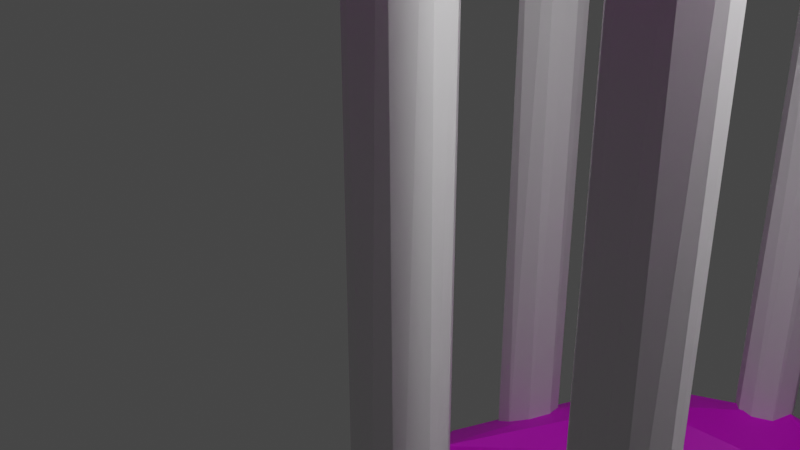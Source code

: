 # Source: Teleport1.blend  (saved by Blender 2.93.21; exported with 4.5.12 LTS)
import bpy
from mathutils import Matrix  # noqa: F401  (used for matrix-valued properties, if any)

bpy.ops.wm.read_factory_settings(use_empty=True)
scene = bpy.context.scene
scene.name = 'Scene'

# ---- collections
col_collection = bpy.data.collections.new('Collection'); scene.collection.children.link(col_collection)

# ---- images (referenced by path relative to the original .blend; pixels are not part of the script)
import os
ASSET_DIR = os.environ.get("B2B_ASSET_DIR", "")  # directory of the original .blend (textures are referenced by path, not embedded)
HERE = os.path.dirname(os.path.abspath(__file__))  # packed textures are extracted next to this script under _unpacked/

def load_image(name, relpath, width, height, colorspace="sRGB"):
    """Load a texture the original file referenced (path relative to the .blend, or extracted next to this script)."""
    p = next((c for c in (os.path.join(HERE, relpath), os.path.join(ASSET_DIR, relpath)) if relpath and os.path.exists(c)), "")
    if p:
        img = bpy.data.images.load(p, check_existing=True)
        img.name = name
    else:  # same state as the original file: an image datablock whose file is absent (Cycles renders it pink)
        img = bpy.data.images.new(name, width, height)
        img.source = "FILE"
        img.filepath = "//" + (relpath or name)
    img.colorspace_settings.name = colorspace
    return img
img_material_002_base_color = load_image('Material.002 Base Color', 'TeleportAllpng.png', 1024, 1024, 'sRGB')
img_material_001_base_color = load_image('Material.001 Base Color', '', 100, 100, 'sRGB')

# ---- materials (node trees are filled in below, after node groups)
mat_material_002 = bpy.data.materials.new('Material.002')
mat_material_002.use_transparent_shadow = False
mat_material_001 = bpy.data.materials.new('Material.001')
mat_material_001.use_transparent_shadow = False

# ---- material node trees
mat_material_002.use_nodes = True; mat_material_002.node_tree.nodes.clear()
_N = mat_material_002.node_tree.nodes; _L = mat_material_002.node_tree.links
n0 = _N.new('ShaderNodeBsdfPrincipled'); n0.name = 'Principled BSDF'; n0.location = (10, 300)
n0.distribution = 'GGX'
n0.subsurface_method = 'BURLEY'
n0.inputs[3].default_value = 1.45
n0.inputs[27].default_value = (0.0, 0.0, 0.0, 1.0)
n0.inputs[28].default_value = 1.0
n1 = _N.new('ShaderNodeOutputMaterial'); n1.name = 'Material Output'; n1.location = (300, 300)
n2 = _N.new('ShaderNodeTexImage'); n2.name = 'Изображение-текстура'; n2.location = (-280, 275)
n2.image = img_material_002_base_color
_L.new(n0.outputs[0], n1.inputs[0])
_L.new(n2.outputs[0], n0.inputs[0])
n1.is_active_output = True
mat_material_001.use_nodes = True; mat_material_001.node_tree.nodes.clear()
_N = mat_material_001.node_tree.nodes; _L = mat_material_001.node_tree.links
n0 = _N.new('ShaderNodeBsdfPrincipled'); n0.name = 'Principled BSDF'; n0.location = (10, 300)
n0.distribution = 'GGX'
n0.subsurface_method = 'BURLEY'
n0.inputs[3].default_value = 1.45
n0.inputs[27].default_value = (0.0, 0.0, 0.0, 1.0)
n0.inputs[28].default_value = 1.0
n1 = _N.new('ShaderNodeOutputMaterial'); n1.name = 'Material Output'; n1.location = (300, 300)
n2 = _N.new('ShaderNodeTexImage'); n2.name = 'Изображение-текстура'; n2.location = (-280, 275)
n2.image = img_material_001_base_color
_L.new(n0.outputs[0], n1.inputs[0])
_L.new(n2.outputs[0], n0.inputs[0])
n1.is_active_output = True

# ---- world
world_world = bpy.data.worlds.new('World'); scene.world = world_world
world_world.use_nodes = True; world_world.node_tree.nodes.clear()
_N = world_world.node_tree.nodes; _L = world_world.node_tree.links
n0 = _N.new('ShaderNodeOutputWorld'); n0.name = 'World Output'; n0.location = (300, 300)
n1 = _N.new('ShaderNodeBackground'); n1.name = 'Background'; n1.location = (10, 300)
n1.inputs[0].default_value = (0.05088, 0.05088, 0.05088, 1.0)
_L.new(n1.outputs[0], n0.inputs[0])
n0.is_active_output = True
world_world.color = (0.05088, 0.05088, 0.05088)
world_world.use_sun_shadow = False
world_world.sun_shadow_jitter_overblur = 0.0

# ---- cameras
cam_camera = bpy.data.cameras.new('Camera')
cam_camera.clip_end = 100.0
cam_camera.ortho_scale = 7.314

# ---- lights
light_light = bpy.data.lights.new('Light', 'POINT')
light_light.transmission_factor = 0.0
light_light.energy = 1000.0
light_light.shadow_soft_size = 0.1
light_light.shadow_maximum_resolution = 0.006
light_light.use_absolute_resolution = True

# ---- meshes
me_006 = bpy.data.meshes.new('Цилиндр.006')
me_006.from_pydata([(-0.07156, 1.021, 1.0), (0.7112, 0.755, -1.0), (0.755, 0.7112, 1.0), (1.012, 0.02518, -1.0), (1.015, -0.1289, 1.0), (0.755, -0.7112, -1.0), (0.6265, -0.8089, 1.0), (0.116, -0.9976, -1.0), (-0.337, -0.999, 1.0), (-0.4567, -0.9156, -1.0), (-0.9871, -0.2693, 1.0), (-0.9703, -0.3245, -1.0), (-0.8793, 0.5502, -1.0), (-0.8448, 0.6018, 1.0), (-0.1289, 1.015, -1.0), (6.125, -9.599, 1.0), (6.907, -9.865, -1.0), (6.951, -9.909, 1.0), (7.208, -10.59, -1.0), (7.211, -10.75, 1.0), (6.951, -11.33, -1.0), (6.823, -11.43, 1.0), (6.312, -11.62, -1.0), (5.859, -11.62, 1.0), (5.739, -11.54, -1.0), (5.209, -10.89, 1.0), (5.226, -10.94, -1.0), (5.317, -10.07, -1.0), (5.351, -10.02, 1.0), (6.067, -9.605, -1.0), (12.0, -9.599, 1.0), (12.79, -9.865, -1.0), (12.83, -9.909, 1.0), (13.09, -10.59, -1.0), (13.09, -10.75, 1.0), (12.83, -11.33, -1.0), (12.7, -11.43, 1.0), (12.19, -11.62, -1.0), (11.74, -11.62, 1.0), (11.62, -11.54, -1.0), (11.09, -10.89, 1.0), (11.11, -10.94, -1.0), (11.2, -10.07, -1.0), (11.23, -10.02, 1.0), (11.95, -9.605, -1.0), (18.24, -4.556, 1.0), (19.02, -4.822, -1.0), (19.06, -4.866, 1.0), (19.32, -5.552, -1.0), (19.32, -5.706, 1.0), (19.06, -6.288, -1.0), (18.93, -6.386, 1.0), (18.42, -6.575, -1.0), (17.97, -6.576, 1.0), (17.85, -6.493, -1.0), (17.32, -5.846, 1.0), (17.34, -5.901, -1.0), (17.43, -5.027, -1.0), (17.46, -4.975, 1.0), (18.18, -4.562, -1.0), (18.24, 1.199, 1.0), (19.02, 0.933, -1.0), (19.06, 0.8892, 1.0), (19.32, 0.2032, -1.0), (19.32, 0.04906, 1.0), (19.06, -0.5332, -1.0), (18.93, -0.6309, 1.0), (18.42, -0.8196, -1.0), (17.97, -0.821, 1.0), (17.85, -0.7376, -1.0), (17.32, -0.09132, 1.0), (17.34, -0.1465, -1.0), (17.43, 0.7282, -1.0), (17.46, 0.7797, 1.0), (18.18, 1.193, -1.0), (6.031, 6.182, 1.0), (6.814, 5.917, -1.0), (6.857, 5.873, 1.0), (7.114, 5.187, -1.0), (7.117, 5.033, 1.0), (6.857, 4.45, -1.0), (6.729, 4.353, 1.0), (6.218, 4.164, -1.0), (5.765, 4.163, 1.0), (5.646, 4.246, -1.0), (5.115, 4.892, 1.0), (5.132, 4.837, -1.0), (5.223, 5.712, -1.0), (5.257, 5.763, 1.0), (5.973, 6.177, -1.0), (12.34, 6.182, 1.0), (13.12, 5.917, -1.0), (13.17, 5.873, 1.0), (13.42, 5.187, -1.0), (13.43, 5.033, 1.0), (13.17, 4.45, -1.0), (13.04, 4.353, 1.0), (12.53, 4.164, -1.0), (12.07, 4.163, 1.0), (11.95, 4.246, -1.0), (11.42, 4.892, 1.0), (11.44, 4.837, -1.0), (11.53, 5.712, -1.0), (11.57, 5.763, 1.0), (12.28, 6.177, -1.0), (-0.07156, -3.904, 1.0), (0.7112, -4.169, -1.0), (0.755, -4.213, 1.0), (1.012, -4.899, -1.0), (1.015, -5.053, 1.0), (0.755, -5.636, -1.0), (0.6265, -5.733, 1.0), (0.116, -5.922, -1.0), (-0.337, -5.923, 1.0), (-0.4567, -5.84, -1.0), (-0.9871, -5.194, 1.0), (-0.9703, -5.249, -1.0), (-0.8793, -4.374, -1.0), (-0.8448, -4.323, 1.0), (-0.1289, -3.909, -1.0)], [], [(4, 5, 3), (8, 9, 7), (3, 1, 2, 4), (7, 5, 6, 8), (4, 6, 5), (11, 9, 8, 10), (1, 14, 0, 2), (12, 11, 10, 13), (14, 12, 13, 0), (4, 2, 0, 13, 10, 8, 6), (14, 1, 3, 5, 7, 9, 11, 12), (19, 20, 18), (23, 24, 22), (18, 16, 17, 19), (22, 20, 21, 23), (19, 21, 20), (26, 24, 23, 25), (16, 29, 15, 17), (27, 26, 25, 28), (29, 27, 28, 15), (19, 17, 15, 28, 25, 23, 21), (29, 16, 18, 20, 22, 24, 26, 27), (34, 35, 33), (38, 39, 37), (33, 31, 32, 34), (37, 35, 36, 38), (34, 36, 35), (41, 39, 38, 40), (31, 44, 30, 32), (42, 41, 40, 43), (44, 42, 43, 30), (34, 32, 30, 43, 40, 38, 36), (44, 31, 33, 35, 37, 39, 41, 42), (49, 50, 48), (53, 54, 52), (48, 46, 47, 49), (52, 50, 51, 53), (49, 51, 50), (56, 54, 53, 55), (46, 59, 45, 47), (57, 56, 55, 58), (59, 57, 58, 45), (49, 47, 45, 58, 55, 53, 51), (59, 46, 48, 50, 52, 54, 56, 57), (64, 65, 63), (68, 69, 67), (63, 61, 62, 64), (67, 65, 66, 68), (64, 66, 65), (71, 69, 68, 70), (61, 74, 60, 62), (72, 71, 70, 73), (74, 72, 73, 60), (64, 62, 60, 73, 70, 68, 66), (74, 61, 63, 65, 67, 69, 71, 72), (79, 80, 78), (83, 84, 82), (78, 76, 77, 79), (82, 80, 81, 83), (79, 81, 80), (86, 84, 83, 85), (76, 89, 75, 77), (87, 86, 85, 88), (89, 87, 88, 75), (79, 77, 75, 88, 85, 83, 81), (89, 76, 78, 80, 82, 84, 86, 87), (94, 95, 93), (98, 99, 97), (93, 91, 92, 94), (97, 95, 96, 98), (94, 96, 95), (101, 99, 98, 100), (91, 104, 90, 92), (102, 101, 100, 103), (104, 102, 103, 90), (94, 92, 90, 103, 100, 98, 96), (104, 91, 93, 95, 97, 99, 101, 102), (109, 110, 108), (113, 114, 112), (108, 106, 107, 109), (112, 110, 111, 113), (109, 111, 110), (116, 114, 113, 115), (106, 119, 105, 107), (117, 116, 115, 118), (119, 117, 118, 105), (109, 107, 105, 118, 115, 113, 111), (119, 106, 108, 110, 112, 114, 116, 117)])
_uv = me_006.uv_layers.new(name='UVКарта')
_uv.uv.foreach_set('vector', [0.7298, 1.0, 0.6296, 0.5, 0.7539, 0.5, 0.448, 1.0, 0.4264, 0.5, 0.5184, 0.5, 0.7539, 0.5, 0.8795, 0.5, 0.8698, 1.0, 0.7298, 1.0, 0.5184, 0.5, 0.6296, 0.5, 0.6048, 1.0, 0.448, 1.0, 0.7298, 1.0, 0.6048, 1.0, 0.6296, 0.5, 0.3014, 0.5, 0.4264, 0.5, 0.448, 1.0, 0.2923, 1.0, 0.8795, 0.5, 0.9872, 0.5, 0.9816, 1.0, 0.8698, 1.0, 0.1613, 0.5, 0.3014, 0.5, 0.2923, 1.0, 0.1516, 1.0, 0.02622, 0.5, 0.1613, 0.5, 0.1516, 1.0, 0.02081, 1.0, 0.4824, 0.2203, 0.4184, 0.4076, 0.2337, 0.4837, 0.06178, 0.3839, 0.02392, 0.1885, 0.1772, 0.03538, 0.3934, 0.06468, 0.7203, 0.4824, 0.9087, 0.418, 0.9871, 0.2558, 0.918, 0.09152, 0.7776, 0.01272, 0.6455, 0.04027, 0.5278, 0.1756, 0.554, 0.372, 0.7298, 1.0, 0.6296, 0.5, 0.7539, 0.5, 0.448, 1.0, 0.4264, 0.5, 0.5184, 0.5, 0.7539, 0.5, 0.8795, 0.5, 0.8698, 1.0, 0.7298, 1.0, 0.5184, 0.5, 0.6296, 0.5, 0.6048, 1.0, 0.448, 1.0, 0.7298, 1.0, 0.6048, 1.0, 0.6296, 0.5, 0.3014, 0.5, 0.4264, 0.5, 0.448, 1.0, 0.2923, 1.0, 0.8795, 0.5, 0.9872, 0.5, 0.9816, 1.0, 0.8698, 1.0, 0.1613, 0.5, 0.3014, 0.5, 0.2923, 1.0, 0.1516, 1.0, 0.02622, 0.5, 0.1613, 0.5, 0.1516, 1.0, 0.02081, 1.0, 0.4824, 0.2203, 0.4184, 0.4076, 0.2337, 0.4837, 0.06178, 0.3839, 0.02392, 0.1885, 0.1772, 0.03538, 0.3934, 0.06468, 0.7203, 0.4824, 0.9087, 0.418, 0.9871, 0.2558, 0.918, 0.09152, 0.7776, 0.01272, 0.6455, 0.04027, 0.5278, 0.1756, 0.554, 0.372, 0.7298, 1.0, 0.6296, 0.5, 0.7539, 0.5, 0.448, 1.0, 0.4264, 0.5, 0.5184, 0.5, 0.7539, 0.5, 0.8795, 0.5, 0.8698, 1.0, 0.7298, 1.0, 0.5184, 0.5, 0.6296, 0.5, 0.6048, 1.0, 0.448, 1.0, 0.7298, 1.0, 0.6048, 1.0, 0.6296, 0.5, 0.3014, 0.5, 0.4264, 0.5, 0.448, 1.0, 0.2923, 1.0, 0.8795, 0.5, 0.9872, 0.5, 0.9816, 1.0, 0.8698, 1.0, 0.1613, 0.5, 0.3014, 0.5, 0.2923, 1.0, 0.1516, 1.0, 0.02622, 0.5, 0.1613, 0.5, 0.1516, 1.0, 0.02081, 1.0, 0.4824, 0.2203, 0.4184, 0.4076, 0.2337, 0.4837, 0.06178, 0.3839, 0.02392, 0.1885, 0.1772, 0.03538, 0.3934, 0.06468, 0.7203, 0.4824, 0.9087, 0.418, 0.9871, 0.2558, 0.918, 0.09152, 0.7776, 0.01272, 0.6455, 0.04027, 0.5278, 0.1756, 0.554, 0.372, 0.7298, 1.0, 0.6296, 0.5, 0.7539, 0.5, 0.448, 1.0, 0.4264, 0.5, 0.5184, 0.5, 0.7539, 0.5, 0.8795, 0.5, 0.8698, 1.0, 0.7298, 1.0, 0.5184, 0.5, 0.6296, 0.5, 0.6048, 1.0, 0.448, 1.0, 0.7298, 1.0, 0.6048, 1.0, 0.6296, 0.5, 0.3014, 0.5, 0.4264, 0.5, 0.448, 1.0, 0.2923, 1.0, 0.8795, 0.5, 0.9872, 0.5, 0.9816, 1.0, 0.8698, 1.0, 0.1613, 0.5, 0.3014, 0.5, 0.2923, 1.0, 0.1516, 1.0, 0.02622, 0.5, 0.1613, 0.5, 0.1516, 1.0, 0.02081, 1.0, 0.4824, 0.2203, 0.4184, 0.4076, 0.2337, 0.4837, 0.06178, 0.3839, 0.02392, 0.1885, 0.1772, 0.03538, 0.3934, 0.06468, 0.7203, 0.4824, 0.9087, 0.418, 0.9871, 0.2558, 0.918, 0.09152, 0.7776, 0.01272, 0.6455, 0.04027, 0.5278, 0.1756, 0.554, 0.372, 0.7298, 1.0, 0.6296, 0.5, 0.7539, 0.5, 0.448, 1.0, 0.4264, 0.5, 0.5184, 0.5, 0.7539, 0.5, 0.8795, 0.5, 0.8698, 1.0, 0.7298, 1.0, 0.5184, 0.5, 0.6296, 0.5, 0.6048, 1.0, 0.448, 1.0, 0.7298, 1.0, 0.6048, 1.0, 0.6296, 0.5, 0.3014, 0.5, 0.4264, 0.5, 0.448, 1.0, 0.2923, 1.0, 0.8795, 0.5, 0.9872, 0.5, 0.9816, 1.0, 0.8698, 1.0, 0.1613, 0.5, 0.3014, 0.5, 0.2923, 1.0, 0.1516, 1.0, 0.02622, 0.5, 0.1613, 0.5, 0.1516, 1.0, 0.02081, 1.0, 0.4824, 0.2203, 0.4184, 0.4076, 0.2337, 0.4837, 0.06178, 0.3839, 0.02392, 0.1885, 0.1772, 0.03538, 0.3934, 0.06468, 0.7203, 0.4824, 0.9087, 0.418, 0.9871, 0.2558, 0.918, 0.09152, 0.7776, 0.01272, 0.6455, 0.04027, 0.5278, 0.1756, 0.554, 0.372, 0.7298, 1.0, 0.6296, 0.5, 0.7539, 0.5, 0.448, 1.0, 0.4264, 0.5, 0.5184, 0.5, 0.7539, 0.5, 0.8795, 0.5, 0.8698, 1.0, 0.7298, 1.0, 0.5184, 0.5, 0.6296, 0.5, 0.6048, 1.0, 0.448, 1.0, 0.7298, 1.0, 0.6048, 1.0, 0.6296, 0.5, 0.3014, 0.5, 0.4264, 0.5, 0.448, 1.0, 0.2923, 1.0, 0.8795, 0.5, 0.9872, 0.5, 0.9816, 1.0, 0.8698, 1.0, 0.1613, 0.5, 0.3014, 0.5, 0.2923, 1.0, 0.1516, 1.0, 0.02622, 0.5, 0.1613, 0.5, 0.1516, 1.0, 0.02081, 1.0, 0.4824, 0.2203, 0.4184, 0.4076, 0.2337, 0.4837, 0.06178, 0.3839, 0.02392, 0.1885, 0.1772, 0.03538, 0.3934, 0.06468, 0.7203, 0.4824, 0.9087, 0.418, 0.9871, 0.2558, 0.918, 0.09152, 0.7776, 0.01272, 0.6455, 0.04027, 0.5278, 0.1756, 0.554, 0.372, 0.7298, 1.0, 0.6296, 0.5, 0.7539, 0.5, 0.448, 1.0, 0.4264, 0.5, 0.5184, 0.5, 0.7539, 0.5, 0.8795, 0.5, 0.8698, 1.0, 0.7298, 1.0, 0.5184, 0.5, 0.6296, 0.5, 0.6048, 1.0, 0.448, 1.0, 0.7298, 1.0, 0.6048, 1.0, 0.6296, 0.5, 0.3014, 0.5, 0.4264, 0.5, 0.448, 1.0, 0.2923, 1.0, 0.8795, 0.5, 0.9872, 0.5, 0.9816, 1.0, 0.8698, 1.0, 0.1613, 0.5, 0.3014, 0.5, 0.2923, 1.0, 0.1516, 1.0, 0.02622, 0.5, 0.1613, 0.5, 0.1516, 1.0, 0.02081, 1.0, 0.4824, 0.2203, 0.4184, 0.4076, 0.2337, 0.4837, 0.06178, 0.3839, 0.02392, 0.1885, 0.1772, 0.03538, 0.3934, 0.06468, 0.7203, 0.4824, 0.9087, 0.418, 0.9871, 0.2558, 0.918, 0.09152, 0.7776, 0.01272, 0.6455, 0.04027, 0.5278, 0.1756, 0.554, 0.372, 0.7298, 1.0, 0.6296, 0.5, 0.7539, 0.5, 0.448, 1.0, 0.4264, 0.5, 0.5184, 0.5, 0.7539, 0.5, 0.8795, 0.5, 0.8698, 1.0, 0.7298, 1.0, 0.5184, 0.5, 0.6296, 0.5, 0.6048, 1.0, 0.448, 1.0, 0.7298, 1.0, 0.6048, 1.0, 0.6296, 0.5, 0.3014, 0.5, 0.4264, 0.5, 0.448, 1.0, 0.2923, 1.0, 0.8795, 0.5, 0.9872, 0.5, 0.9816, 1.0, 0.8698, 1.0, 0.1613, 0.5, 0.3014, 0.5, 0.2923, 1.0, 0.1516, 1.0, 0.02622, 0.5, 0.1613, 0.5, 0.1516, 1.0, 0.02081, 1.0, 0.4824, 0.2203, 0.4184, 0.4076, 0.2337, 0.4837, 0.06178, 0.3839, 0.02392, 0.1885, 0.1772, 0.03538, 0.3934, 0.06468, 0.7203, 0.4824, 0.9087, 0.418, 0.9871, 0.2558, 0.918, 0.09152, 0.7776, 0.01272, 0.6455, 0.04027, 0.5278, 0.1756, 0.554, 0.372])
me_006.use_remesh_fix_poles = True
me_006.use_remesh_preserve_attributes = False
me_006.update()
me_torus = bpy.data.meshes.new('Torus')
me_torus.from_pydata([(1.12, 0.07578, 0.2522), (0.7118, 0.5136, -0.1673), (1.238, -0.08678, -0.1999), (0.4636, 1.076, -0.236), (1.034, 0.8017, 0.08298), (0.2974, 0.7604, 0.1385), (-0.2365, 1.12, 0.2415), (0.1776, 1.276, 0.0372), (-0.302, 0.7178, 0.01508), (-0.4312, 1.015, -0.2603), (-0.7901, 0.5471, 0.2307), (-0.6077, 0.5434, -0.1399), (-0.9798, 0.8597, 0.06952), (-1.27, -0.2534, 0.06675), (-0.9853, -0.4017, 0.2639), (-0.7083, -0.2848, -0.07979), (-1.206, -0.05911, -0.2467), (-0.6861, -0.9911, 0.2038), (-0.4901, -1.196, -0.06453), (-0.2621, -1.003, -0.26), (0.07025, -0.9813, 0.2486), (-0.1672, -0.7303, 0.001665), (0.4048, -1.191, 0.1419), (0.3559, -0.653, 0.001822), (0.5475, -1.045, -0.2316), (0.7155, -0.442, -0.1794), (0.8173, -0.06554, 0.1256), (0.9614, -0.7277, 0.2263)], [], [(0, 26, 27), (1, 3, 2), (2, 4, 0), (5, 1, 26), (3, 4, 2), (4, 6, 0), (6, 5, 0), (5, 8, 1), (1, 9, 3), (11, 9, 8), (12, 6, 7), (16, 12, 9), (11, 16, 9), (10, 11, 8), (14, 10, 12), (15, 16, 11), (16, 13, 12), (14, 15, 10), (18, 17, 13), (15, 19, 16), (18, 13, 16), (21, 19, 15), (19, 18, 16), (14, 21, 15), (24, 18, 19), (25, 24, 19), (27, 26, 20), (2, 27, 24), (2, 0, 27), (26, 1, 25), (0, 5, 26), (3, 7, 4), (7, 6, 4), (8, 9, 1), (3, 9, 7), (6, 10, 5), (10, 8, 5), (9, 12, 7), (6, 12, 10), (13, 14, 12), (10, 15, 11), (13, 17, 14), (17, 20, 14), (14, 20, 21), (18, 22, 17), (17, 22, 20), (21, 23, 19), (24, 22, 18), (22, 27, 20), (20, 23, 21), (23, 25, 19), (24, 27, 22), (20, 26, 23), (26, 25, 23), (25, 2, 24), (25, 1, 2)])
_uv = me_torus.uv_layers.new(name='UVMap')
_uv.uv.foreach_set('vector', [0.5184, 0.6436, 0.4819, 0.9261, 0.4011, 0.6445, 0.5991, 0.1203, 0.6821, 0.371, 0.4913, 0.3966, 0.4913, 0.3966, 0.6091, 0.5359, 0.5184, 0.6436, 0.6644, 2.22e-16, 0.5991, 0.1203, 0.4612, 2.22e-16, 0.6821, 0.371, 0.6091, 0.5359, 0.4913, 0.3966, 0.6091, 0.5359, 0.7801, 0.6474, 0.5184, 0.6436, 0.7801, 0.6474, 0.6922, 0.9145, 0.5184, 0.6436, 0.6644, 2.22e-16, 0.7979, 0.01704, 0.5991, 0.1203, 0.5991, 0.1203, 0.8027, 0.2905, 0.6821, 0.371, 0.8846, 0.09825, 0.8027, 0.2905, 0.7979, 0.01704, 0.8846, 0.5229, 0.7801, 0.6474, 0.7279, 0.5309, 0.9583, 0.3626, 0.8846, 0.5229, 0.8027, 0.2905, 0.8846, 0.09825, 0.9583, 0.3626, 0.8027, 0.2905, 0.9025, 0.8101, 0.927, 1.0, 0.8141, 0.9683, 0.989, 0.6986, 0.9025, 0.8101, 0.8846, 0.5229, 0.992, 0.09366, 0.9583, 0.3626, 0.8846, 0.09825, 0.9583, 0.3626, 0.9852, 0.5411, 0.8846, 0.5229, 0.06841, 0.7621, 0.07871, 0.965, 0.004323, 0.8731, 0.1892, 0.461, 0.1528, 0.6264, 0.03841, 0.5407, 0.07353, 0.06631, 0.2073, 0.2385, 0.03547, 0.3638, 0.1892, 0.461, 0.03841, 0.5407, 0.03547, 0.3638, 0.2078, 0.04101, 0.2073, 0.2385, 0.07353, 0.06631, 0.2073, 0.2385, 0.1892, 0.461, 0.03547, 0.3638, 0.06841, 0.7621, 0.2174, 0.9719, 0.07871, 0.965, 0.3309, 0.3839, 0.1892, 0.461, 0.2073, 0.2385, 0.4121, 0.1255, 0.3309, 0.3839, 0.2073, 0.2385, 0.4011, 0.6445, 0.4819, 0.9261, 0.2613, 0.8074, 0.4913, 0.3966, 0.4011, 0.6445, 0.3309, 0.3839, 0.4913, 0.3966, 0.5184, 0.6436, 0.4011, 0.6445, 0.4612, 2.22e-16, 0.5991, 0.1203, 0.4121, 0.1255, 0.5184, 0.6436, 0.6922, 0.9145, 0.4819, 0.9261, 0.6821, 0.371, 0.7279, 0.5309, 0.6091, 0.5359, 0.7279, 0.5309, 0.7801, 0.6474, 0.6091, 0.5359, 0.7979, 0.01704, 0.8027, 0.2905, 0.5991, 0.1203, 0.6821, 0.371, 0.8027, 0.2905, 0.7279, 0.5309, 0.7801, 0.6474, 0.9025, 0.8101, 0.6922, 0.9145, 0.9025, 0.8101, 0.8141, 0.9683, 0.6922, 0.9145, 0.8027, 0.2905, 0.8846, 0.5229, 0.7279, 0.5309, 0.7801, 0.6474, 0.8846, 0.5229, 0.9025, 0.8101, 0.9852, 0.5411, 0.989, 0.6986, 0.8846, 0.5229, 0.9025, 0.8101, 1.0, 1.0, 0.927, 1.0, 0.03841, 0.5407, 0.1528, 0.6264, 0.06841, 0.7621, 0.1528, 0.6264, 0.2613, 0.8074, 0.06841, 0.7621, 0.06841, 0.7621, 0.2613, 0.8074, 0.2174, 0.9719, 0.1892, 0.461, 0.3026, 0.563, 0.1528, 0.6264, 0.1528, 0.6264, 0.3026, 0.563, 0.2613, 0.8074, 0.2078, 0.04101, 0.3182, 0.04053, 0.2073, 0.2385, 0.3309, 0.3839, 0.3026, 0.563, 0.1892, 0.461, 0.3026, 0.563, 0.4011, 0.6445, 0.2613, 0.8074, 0.2613, 0.8074, 0.3301, 0.9694, 0.2174, 0.9719, 0.3182, 0.04053, 0.4121, 0.1255, 0.2073, 0.2385, 0.3309, 0.3839, 0.4011, 0.6445, 0.3026, 0.563, 0.2613, 0.8074, 0.4819, 0.9261, 0.3301, 0.9694, 0.4612, 2.22e-16, 0.4121, 0.1255, 0.3182, 0.04053, 0.4121, 0.1255, 0.4913, 0.3966, 0.3309, 0.3839, 0.4121, 0.1255, 0.5991, 0.1203, 0.4913, 0.3966])
me_torus.materials.append(mat_material_002)
me_torus.use_remesh_fix_poles = True
me_torus.use_remesh_preserve_attributes = False
me_torus.update()
me_torus_001 = bpy.data.meshes.new('Torus.001')
me_torus_001.from_pydata([(1.194, 0.06036, 0.1807), (0.7499, 0.178, 0.06469), (0.8053, 0.2217, -0.1791), (1.126, 0.01005, -0.2479), (0.8045, 0.5103, 0.249), (0.7723, 0.7478, -0.2488), (1.04, 0.7295, -0.08543), (0.8977, 0.8093, 0.1903), (0.4614, 0.6192, 0.06966), (0.4742, 0.6899, -0.1804), (-0.2365, 1.12, 0.2415), (0.3182, 1.165, -0.1755), (0.1776, 1.276, 0.0372), (0.1275, 0.8323, 0.1804), (-0.0354, 0.7566, -0.06371), (-0.3688, 0.9284, -0.2511), (-0.375, 1.126, -0.1956), (-0.6961, 0.6999, 0.25), (-0.5407, 0.6486, -0.1799), (-0.8619, 0.9204, 0.1403), (-0.4973, 0.5914, 0.0772), (-0.6854, 0.3423, -0.06733), (-1.054, 0.7105, -0.0726), (-0.8106, 0.2102, 0.1818), (-1.125, 0.2751, -0.2391), (-1.254, 0.08602, 0.06936), (-1.086, -0.1448, 0.2486), (-0.8389, -0.2451, -0.192), (-0.6898, -0.3431, 0.02978), (-0.7301, -0.5625, 0.2125), (-1.064, -0.4439, -0.2379), (-1.165, -0.4942, 0.06632), (-0.6861, -0.9911, 0.2038), (-0.4901, -1.196, -0.06453), (-0.2621, -1.003, -0.26), (0.07025, -0.9813, 0.2486), (-0.1672, -0.7303, 0.001665), (0.4048, -1.191, 0.1419), (0.3559, -0.653, 0.001822), (0.5475, -1.045, -0.2316), (0.7155, -0.442, -0.1794), (0.7459, -0.2644, 0.1434), (1.051, -0.7111, 0.07485), (0.9056, -0.6464, 0.2475), (1.275, -0.1572, -0.06747)], [], [(4, 41, 43), (2, 5, 3), (3, 6, 44), (7, 4, 0), (8, 2, 1), (5, 6, 3), (8, 9, 2), (12, 7, 6), (7, 10, 4), (10, 13, 4), (11, 6, 5), (8, 14, 9), (9, 15, 5), (15, 11, 5), (18, 15, 14), (19, 10, 12), (20, 14, 13), (20, 18, 14), (22, 19, 16), (21, 18, 20), (24, 22, 16), (23, 20, 17), (18, 24, 15), (23, 21, 20), (22, 25, 19), (26, 17, 19), (27, 24, 18), (26, 23, 17), (24, 25, 22), (31, 26, 25), (27, 30, 24), (29, 28, 23), (30, 31, 25), (33, 32, 31), (27, 34, 30), (33, 31, 30), (36, 34, 27), (34, 33, 30), (29, 36, 28), (39, 33, 34), (40, 39, 34), (43, 41, 35), (42, 43, 37), (7, 0, 44, 6), (44, 42, 39), (44, 0, 42), (42, 0, 43), (1, 40, 41), (1, 2, 40), (0, 4, 43), (41, 4, 1), (2, 9, 5), (4, 8, 1), (4, 13, 8), (11, 12, 6), (12, 10, 7), (13, 14, 8), (14, 15, 9), (15, 16, 11), (11, 16, 12), (10, 17, 13), (17, 20, 13), (16, 19, 12), (10, 19, 17), (15, 24, 16), (25, 26, 19), (21, 27, 18), (21, 28, 27), (23, 28, 21), (26, 29, 23), (24, 30, 25), (31, 32, 26), (32, 35, 26), (26, 35, 29), (28, 36, 27), (29, 35, 36), (33, 37, 32), (32, 37, 35), (36, 38, 34), (39, 37, 33), (37, 43, 35), (35, 38, 36), (38, 40, 34), (39, 42, 37), (35, 41, 38), (41, 40, 38), (39, 3, 44), (40, 3, 39), (40, 2, 3)])
_uv = me_torus_001.uv_layers.new(name='UVMap')
_uv.uv.foreach_set('vector', [0.5893, 0.7908, 0.4386, 0.9027, 0.399, 0.6908, 0.5398, 0.1135, 0.6252, 0.3228, 0.5032, 0.3277, 0.5032, 0.3277, 0.5975, 0.4532, 0.4796, 0.4645, 0.62, 0.6134, 0.5893, 0.7908, 0.5094, 0.6248, 0.6644, 2.22e-16, 0.5398, 0.1135, 0.5193, 2.22e-16, 0.6252, 0.3228, 0.5975, 0.4532, 0.5032, 0.3277, 0.6644, 2.22e-16, 0.6561, 0.1267, 0.5398, 0.1135, 0.7279, 0.5309, 0.62, 0.6134, 0.5975, 0.4532, 0.62, 0.6134, 0.7801, 0.6474, 0.5893, 0.7908, 0.7801, 0.6474, 0.7267, 0.8712, 0.5893, 0.7908, 0.7041, 0.3896, 0.5975, 0.4532, 0.6252, 0.3228, 0.6644, 2.22e-16, 0.7564, 0.03704, 0.6561, 0.1267, 0.6561, 0.1267, 0.8045, 0.2421, 0.6252, 0.3228, 0.8045, 0.2421, 0.7041, 0.3896, 0.6252, 0.3228, 0.8593, 0.1302, 0.8045, 0.2421, 0.7564, 0.03704, 0.8709, 0.5645, 0.7801, 0.6474, 0.7279, 0.5309, 0.8584, 0.9412, 0.7621, 1.0, 0.7267, 0.8712, 0.8333, 2.22e-16, 0.8593, 0.1302, 0.7564, 0.03704, 0.9051, 0.4605, 0.8709, 0.5645, 0.8, 0.3625, 0.9286, 0.04246, 0.8593, 0.1302, 0.8333, 2.22e-16, 0.9583, 0.3626, 0.9051, 0.4605, 0.8, 0.3625, 0.9587, 0.8731, 0.8584, 0.9412, 0.874, 0.778, 0.8593, 0.1302, 0.9583, 0.3626, 0.8045, 0.2421, 0.9587, 0.8731, 0.927, 1.0, 0.8584, 0.9412, 0.9051, 0.4605, 0.9852, 0.5411, 0.8709, 0.5645, 0.989, 0.6986, 0.874, 0.778, 0.8709, 0.5645, 0.9882, 0.1667, 0.9583, 0.3626, 0.8593, 0.1302, 0.989, 0.6986, 0.9587, 0.8731, 0.874, 0.778, 0.9583, 0.3626, 0.9852, 0.5411, 0.9051, 0.4605, 0.06328, 0.5403, 0.03582, 0.6986, 0.005828, 0.5411, 0.05468, 0.1445, 0.07046, 0.3891, 0.006612, 0.343, 0.1049, 0.8333, 0.07871, 0.965, 0.004323, 0.8731, 0.07046, 0.3891, 0.06328, 0.5403, 0.005828, 0.5411, 0.1892, 0.461, 0.1528, 0.6264, 0.06328, 0.5403, 0.05468, 0.1445, 0.2073, 0.2385, 0.07046, 0.3891, 0.1892, 0.461, 0.06328, 0.5403, 0.07046, 0.3891, 0.2078, 0.04101, 0.2073, 0.2385, 0.05468, 0.1445, 0.2073, 0.2385, 0.1892, 0.461, 0.07046, 0.3891, 0.1049, 0.8333, 0.2174, 0.9719, 0.07871, 0.965, 0.3309, 0.3839, 0.1892, 0.461, 0.2073, 0.2385, 0.4121, 0.1255, 0.3309, 0.3839, 0.2073, 0.2385, 0.399, 0.6908, 0.4386, 0.9027, 0.2613, 0.8074, 0.4058, 0.5409, 0.399, 0.6908, 0.3026, 0.563, 0.62, 0.6134, 0.5094, 0.6248, 0.4796, 0.4645, 0.5975, 0.4532, 0.4796, 0.4645, 0.4058, 0.5409, 0.3309, 0.3839, 0.4796, 0.4645, 0.5094, 0.6248, 0.4058, 0.5409, 0.4058, 0.5409, 0.5094, 0.6248, 0.399, 0.6908, 0.5193, 2.22e-16, 0.4121, 0.1255, 0.4149, 2.22e-16, 0.5193, 2.22e-16, 0.5398, 0.1135, 0.4121, 0.1255, 0.5094, 0.6248, 0.5893, 0.7908, 0.399, 0.6908, 0.4386, 0.9027, 0.5893, 0.7908, 0.5363, 0.9554, 0.5398, 0.1135, 0.6561, 0.1267, 0.6252, 0.3228, 0.5893, 0.7908, 0.6507, 0.9667, 0.5363, 0.9554, 0.5893, 0.7908, 0.7267, 0.8712, 0.6507, 0.9667, 0.7041, 0.3896, 0.7279, 0.5309, 0.5975, 0.4532, 0.7279, 0.5309, 0.7801, 0.6474, 0.62, 0.6134, 0.7267, 0.8712, 0.7621, 1.0, 0.6507, 0.9667, 0.7564, 0.03704, 0.8045, 0.2421, 0.6561, 0.1267, 0.8045, 0.2421, 0.8, 0.3625, 0.7041, 0.3896, 0.7041, 0.3896, 0.8, 0.3625, 0.7279, 0.5309, 0.7801, 0.6474, 0.874, 0.778, 0.7267, 0.8712, 0.874, 0.778, 0.8584, 0.9412, 0.7267, 0.8712, 0.8, 0.3625, 0.8709, 0.5645, 0.7279, 0.5309, 0.7801, 0.6474, 0.8709, 0.5645, 0.874, 0.778, 0.8045, 0.2421, 0.9583, 0.3626, 0.8, 0.3625, 0.9852, 0.5411, 0.989, 0.6986, 0.8709, 0.5645, 0.9286, 0.04246, 0.9882, 0.1667, 0.8593, 0.1302, 0.9286, 0.04246, 0.9945, 0.04407, 0.9882, 0.1667, 0.9587, 0.8731, 1.0, 1.0, 0.927, 1.0, 0.03582, 0.6986, 0.1049, 0.8333, 0.004323, 0.8731, 0.006612, 0.343, 0.07046, 0.3891, 0.005828, 0.5411, 0.06328, 0.5403, 0.1528, 0.6264, 0.03582, 0.6986, 0.1528, 0.6264, 0.2613, 0.8074, 0.03582, 0.6986, 0.03582, 0.6986, 0.2613, 0.8074, 0.1049, 0.8333, 0.08633, 0.0132, 0.2078, 0.04101, 0.05468, 0.1445, 0.1049, 0.8333, 0.2613, 0.8074, 0.2174, 0.9719, 0.1892, 0.461, 0.3026, 0.563, 0.1528, 0.6264, 0.1528, 0.6264, 0.3026, 0.563, 0.2613, 0.8074, 0.2078, 0.04101, 0.3182, 0.04053, 0.2073, 0.2385, 0.3309, 0.3839, 0.3026, 0.563, 0.1892, 0.461, 0.3026, 0.563, 0.399, 0.6908, 0.2613, 0.8074, 0.2613, 0.8074, 0.3301, 0.9694, 0.2174, 0.9719, 0.3182, 0.04053, 0.4121, 0.1255, 0.2073, 0.2385, 0.3309, 0.3839, 0.4058, 0.5409, 0.3026, 0.563, 0.2613, 0.8074, 0.4386, 0.9027, 0.3301, 0.9694, 0.4149, 2.22e-16, 0.4121, 0.1255, 0.3182, 0.04053, 0.3309, 0.3839, 0.5032, 0.3277, 0.4796, 0.4645, 0.4121, 0.1255, 0.5032, 0.3277, 0.3309, 0.3839, 0.4121, 0.1255, 0.5398, 0.1135, 0.5032, 0.3277])
me_torus_001.materials.append(mat_material_001)
me_torus_001.use_remesh_fix_poles = True
me_torus_001.use_remesh_preserve_attributes = False
me_torus_001.update()

# ---- objects
ob_light = bpy.data.objects.new('Light', light_light)
ob_camera = bpy.data.objects.new('Camera', cam_camera)
ob_006 = bpy.data.objects.new('Цилиндр.006', me_006)
ob_torus = bpy.data.objects.new('Torus', me_torus)
ob_torus_001 = bpy.data.objects.new('Torus.001', me_torus_001)

# ---- transforms, parenting, visibility, modifiers, constraints
ob_light.location = (4.076, 1.005, 5.904)
ob_light.rotation_euler = (0.6503, 0.05522, 1.866)
ob_light.lock_rotations_4d = False
ob_light.empty_display_type = 'ARROWS'
ob_light.color = (0.0, 0.0, 0.0, 0.0)
ob_light.lineart.crease_threshold = 0.0
ob_camera.location = (7.359, -6.926, 4.958)
ob_camera.rotation_euler = (1.109, 0.0, 0.8149)
ob_camera.lock_rotations_4d = False
ob_camera.empty_display_type = 'ARROWS'
ob_camera.color = (0.0, 0.0, 0.0, 0.0)
ob_camera.display_type = 'WIRE'
ob_camera.lineart.crease_threshold = 0.0
ob_006.location = (-3.06, 6.062, 0.0)
ob_006.scale = (0.4939, 0.5708, 7.685)
ob_torus.location = (1.319, 4.504, 4.614)
ob_torus.scale = (7.142, 7.133, 1.0)
ob_torus_001.location = (1.387, 4.504, -7.414)
ob_torus_001.scale = (4.104, 4.008, 3.058)

# ---- collection membership
col_collection.objects.link(ob_light)
col_collection.objects.link(ob_camera)
col_collection.objects.link(ob_006)
col_collection.objects.link(ob_torus)
col_collection.objects.link(ob_torus_001)

# ---- scene / render settings (as saved in the file)
scene.camera = ob_camera
scene.frame_start = 1; scene.frame_end = 250; scene.frame_set(1)
scene.render.engine = 'BLENDER_EEVEE_NEXT'
scene.cycles.use_denoising = False
scene.cycles.samples = 128
scene.cycles.sampling_pattern = 'TABULATED_SOBOL'
scene.cycles.use_adaptive_sampling = False
scene.cycles.use_light_tree = False
scene.view_settings.view_transform = 'Filmic'
bpy.context.view_layer.update()
